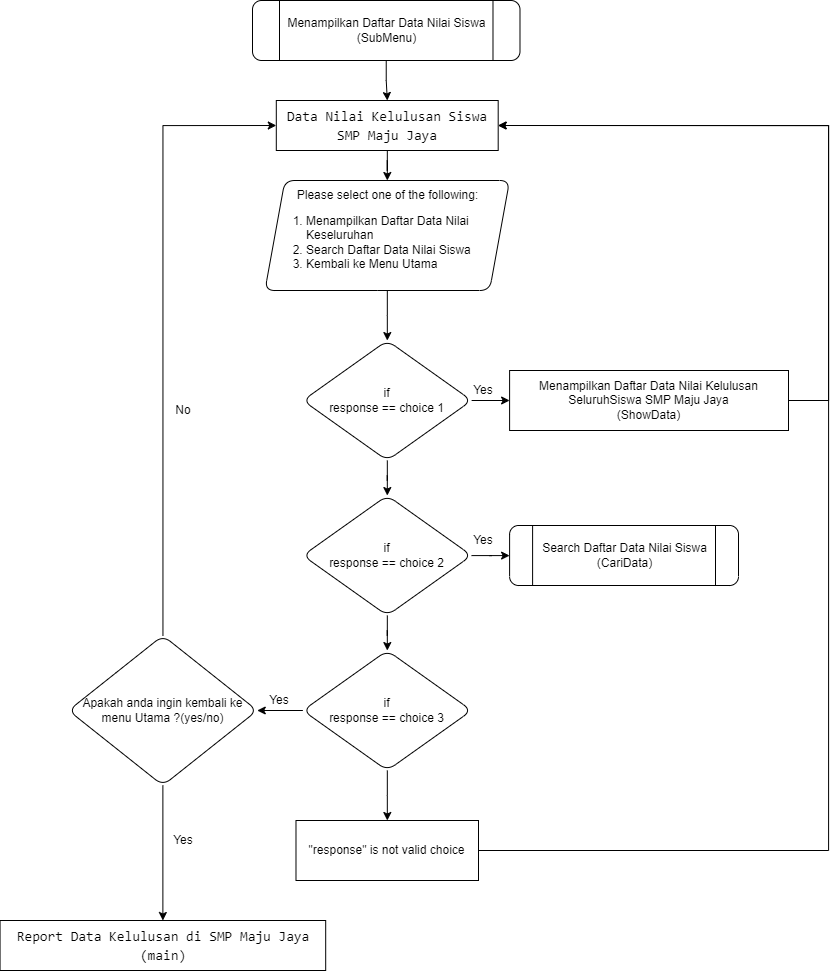

The diagram above was exported from draw.io. Its source (the exported page's mxGraphModel, read from the mxfile embedded in the PNG):
<mxGraphModel dx="2759" dy="1042" grid="1" gridSize="10" guides="1" tooltips="1" connect="1" arrows="1" fold="1" page="1" pageScale="1" pageWidth="850" pageHeight="1100" math="0" shadow="0">
  <root>
    <mxCell id="0" />
    <mxCell id="1" parent="0" />
    <mxCell id="iv2nvd7u2ag6_al4c8nB-5" value="" style="edgeStyle=orthogonalEdgeStyle;rounded=0;orthogonalLoop=1;jettySize=auto;html=1;" parent="1" source="iv2nvd7u2ag6_al4c8nB-3" target="iv2nvd7u2ag6_al4c8nB-4" edge="1">
      <mxGeometry relative="1" as="geometry" />
    </mxCell>
    <mxCell id="iv2nvd7u2ag6_al4c8nB-3" value="Menampilkan Daftar Data Nilai Siswa&lt;br&gt;(SubMenu)" style="shape=process;whiteSpace=wrap;html=1;backgroundOutline=1;rounded=1;glass=0;strokeWidth=1;shadow=0;" parent="1" vertex="1">
      <mxGeometry x="144" y="20" width="267.49" height="60" as="geometry" />
    </mxCell>
    <mxCell id="iv2nvd7u2ag6_al4c8nB-7" value="" style="edgeStyle=orthogonalEdgeStyle;rounded=0;orthogonalLoop=1;jettySize=auto;html=1;" parent="1" source="iv2nvd7u2ag6_al4c8nB-4" target="iv2nvd7u2ag6_al4c8nB-6" edge="1">
      <mxGeometry relative="1" as="geometry" />
    </mxCell>
    <mxCell id="iv2nvd7u2ag6_al4c8nB-4" value="&lt;div style=&quot;background-color: rgb(255, 255, 255); font-family: Consolas, &amp;quot;Courier New&amp;quot;, monospace; font-size: 14px; line-height: 19px;&quot;&gt;Data Nilai Kelulusan Siswa SMP Maju Jaya&lt;/div&gt;" style="whiteSpace=wrap;html=1;rounded=1;glass=0;strokeWidth=1;shadow=0;arcSize=0;" parent="1" vertex="1">
      <mxGeometry x="167.8" y="120" width="221.89" height="50" as="geometry" />
    </mxCell>
    <mxCell id="iv2nvd7u2ag6_al4c8nB-13" value="" style="edgeStyle=orthogonalEdgeStyle;rounded=0;orthogonalLoop=1;jettySize=auto;html=1;" parent="1" source="iv2nvd7u2ag6_al4c8nB-6" target="iv2nvd7u2ag6_al4c8nB-12" edge="1">
      <mxGeometry relative="1" as="geometry" />
    </mxCell>
    <mxCell id="iv2nvd7u2ag6_al4c8nB-6" value="&lt;div style=&quot;text-align: center; line-height: 120%;&quot;&gt;Please select one of the following:&lt;br&gt;&lt;/div&gt;&lt;ol style=&quot;line-height: 120%;&quot;&gt;&lt;li&gt;Menampilkan Daftar Data Nilai Keseluruhan&lt;/li&gt;&lt;li style=&quot;&quot;&gt;Search Daftar Data Nilai Siswa&lt;/li&gt;&lt;li style=&quot;&quot;&gt;Kembali ke Menu Utama&lt;/li&gt;&lt;/ol&gt;" style="shape=parallelogram;perimeter=parallelogramPerimeter;whiteSpace=wrap;html=1;fixedSize=1;rounded=1;glass=0;strokeWidth=1;shadow=0;align=left;" parent="1" vertex="1">
      <mxGeometry x="156.4" y="200" width="244.7" height="110" as="geometry" />
    </mxCell>
    <mxCell id="iv2nvd7u2ag6_al4c8nB-25" value="" style="edgeStyle=orthogonalEdgeStyle;rounded=0;orthogonalLoop=1;jettySize=auto;html=1;" parent="1" source="iv2nvd7u2ag6_al4c8nB-12" target="iv2nvd7u2ag6_al4c8nB-24" edge="1">
      <mxGeometry relative="1" as="geometry" />
    </mxCell>
    <mxCell id="iv2nvd7u2ag6_al4c8nB-31" value="" style="edgeStyle=orthogonalEdgeStyle;rounded=0;orthogonalLoop=1;jettySize=auto;html=1;" parent="1" source="iv2nvd7u2ag6_al4c8nB-12" target="iv2nvd7u2ag6_al4c8nB-30" edge="1">
      <mxGeometry relative="1" as="geometry" />
    </mxCell>
    <mxCell id="iv2nvd7u2ag6_al4c8nB-12" value="if&lt;br style=&quot;border-color: var(--border-color);&quot;&gt;response == choice 1" style="rhombus;whiteSpace=wrap;html=1;align=center;rounded=1;glass=0;strokeWidth=1;shadow=0;" parent="1" vertex="1">
      <mxGeometry x="194.37" y="360" width="168.75" height="120" as="geometry" />
    </mxCell>
    <mxCell id="iv2nvd7u2ag6_al4c8nB-21" value="" style="edgeStyle=orthogonalEdgeStyle;rounded=0;orthogonalLoop=1;jettySize=auto;html=1;" parent="1" source="iv2nvd7u2ag6_al4c8nB-18" target="iv2nvd7u2ag6_al4c8nB-20" edge="1">
      <mxGeometry relative="1" as="geometry" />
    </mxCell>
    <mxCell id="iv2nvd7u2ag6_al4c8nB-48" value="" style="edgeStyle=orthogonalEdgeStyle;rounded=0;orthogonalLoop=1;jettySize=auto;html=1;entryX=0;entryY=0.5;entryDx=0;entryDy=0;" parent="1" source="iv2nvd7u2ag6_al4c8nB-18" target="iv2nvd7u2ag6_al4c8nB-4" edge="1">
      <mxGeometry relative="1" as="geometry">
        <mxPoint x="54.375" y="530" as="targetPoint" />
        <Array as="points">
          <mxPoint x="54" y="145" />
        </Array>
      </mxGeometry>
    </mxCell>
    <mxCell id="iv2nvd7u2ag6_al4c8nB-18" value="Apakah anda ingin kembali ke menu Utama ?(yes/no)" style="rhombus;whiteSpace=wrap;html=1;align=center;rounded=1;glass=0;strokeWidth=1;shadow=0;" parent="1" vertex="1">
      <mxGeometry x="-40" y="655" width="188.75" height="150" as="geometry" />
    </mxCell>
    <mxCell id="iv2nvd7u2ag6_al4c8nB-20" value="&lt;div style=&quot;border-color: var(--border-color); background-color: rgb(255, 255, 255); font-family: Consolas, &amp;quot;Courier New&amp;quot;, monospace; font-size: 14px; line-height: 19px;&quot;&gt;Report Data Kelulusan di SMP Maju Jaya&lt;br&gt;&lt;/div&gt;&lt;div style=&quot;border-color: var(--border-color); background-color: rgb(255, 255, 255); font-family: Consolas, &amp;quot;Courier New&amp;quot;, monospace; font-size: 14px; line-height: 19px;&quot;&gt;(main)&lt;/div&gt;" style="whiteSpace=wrap;html=1;rounded=1;glass=0;strokeWidth=1;shadow=0;arcSize=0;" parent="1" vertex="1">
      <mxGeometry x="-108.44000000000005" y="940" width="325.63" height="50" as="geometry" />
    </mxCell>
    <mxCell id="BMCfmhXOQ5qPacu6nRvO-2" style="edgeStyle=orthogonalEdgeStyle;rounded=0;orthogonalLoop=1;jettySize=auto;html=1;exitX=1;exitY=0.75;exitDx=0;exitDy=0;entryX=1;entryY=0.5;entryDx=0;entryDy=0;" parent="1" source="iv2nvd7u2ag6_al4c8nB-24" target="iv2nvd7u2ag6_al4c8nB-4" edge="1">
      <mxGeometry relative="1" as="geometry">
        <mxPoint x="390" y="138.35896809895834" as="targetPoint" />
        <Array as="points">
          <mxPoint x="631" y="420" />
          <mxPoint x="720" y="420" />
          <mxPoint x="720" y="145" />
        </Array>
      </mxGeometry>
    </mxCell>
    <mxCell id="iv2nvd7u2ag6_al4c8nB-24" value="Menampilkan Daftar Data Nilai Kelulusan SeluruhSiswa SMP Maju Jaya&lt;br&gt;(ShowData)" style="whiteSpace=wrap;html=1;rounded=1;glass=0;strokeWidth=1;shadow=0;arcSize=0;" parent="1" vertex="1">
      <mxGeometry x="401.1" y="390" width="278.9" height="60" as="geometry" />
    </mxCell>
    <mxCell id="iv2nvd7u2ag6_al4c8nB-35" value="" style="edgeStyle=orthogonalEdgeStyle;rounded=0;orthogonalLoop=1;jettySize=auto;html=1;" parent="1" source="iv2nvd7u2ag6_al4c8nB-30" target="iv2nvd7u2ag6_al4c8nB-34" edge="1">
      <mxGeometry relative="1" as="geometry" />
    </mxCell>
    <mxCell id="iv2nvd7u2ag6_al4c8nB-39" value="" style="edgeStyle=orthogonalEdgeStyle;rounded=0;orthogonalLoop=1;jettySize=auto;html=1;" parent="1" source="iv2nvd7u2ag6_al4c8nB-30" target="iv2nvd7u2ag6_al4c8nB-38" edge="1">
      <mxGeometry relative="1" as="geometry" />
    </mxCell>
    <mxCell id="iv2nvd7u2ag6_al4c8nB-30" value="if&lt;br style=&quot;border-color: var(--border-color);&quot;&gt;response == choice 2" style="rhombus;whiteSpace=wrap;html=1;align=center;rounded=1;glass=0;strokeWidth=1;shadow=0;" parent="1" vertex="1">
      <mxGeometry x="194.37" y="515" width="168.75" height="120" as="geometry" />
    </mxCell>
    <mxCell id="iv2nvd7u2ag6_al4c8nB-34" value="Search Daftar Data Nilai Siswa&lt;br&gt;(CariData)" style="shape=process;whiteSpace=wrap;html=1;backgroundOutline=1;rounded=1;glass=0;strokeWidth=1;shadow=0;" parent="1" vertex="1">
      <mxGeometry x="401.1" y="545" width="228.9" height="60" as="geometry" />
    </mxCell>
    <mxCell id="iv2nvd7u2ag6_al4c8nB-40" value="" style="edgeStyle=orthogonalEdgeStyle;rounded=0;orthogonalLoop=1;jettySize=auto;html=1;" parent="1" source="iv2nvd7u2ag6_al4c8nB-38" target="iv2nvd7u2ag6_al4c8nB-18" edge="1">
      <mxGeometry relative="1" as="geometry" />
    </mxCell>
    <mxCell id="BMCfmhXOQ5qPacu6nRvO-5" value="" style="edgeStyle=orthogonalEdgeStyle;rounded=0;orthogonalLoop=1;jettySize=auto;html=1;" parent="1" source="iv2nvd7u2ag6_al4c8nB-38" target="iv2nvd7u2ag6_al4c8nB-43" edge="1">
      <mxGeometry relative="1" as="geometry" />
    </mxCell>
    <mxCell id="iv2nvd7u2ag6_al4c8nB-38" value="if&lt;br style=&quot;border-color: var(--border-color);&quot;&gt;response == choice 3" style="rhombus;whiteSpace=wrap;html=1;align=center;rounded=1;glass=0;strokeWidth=1;shadow=0;" parent="1" vertex="1">
      <mxGeometry x="194.37" y="670" width="168.75" height="120" as="geometry" />
    </mxCell>
    <mxCell id="iv2nvd7u2ag6_al4c8nB-46" value="" style="edgeStyle=orthogonalEdgeStyle;rounded=0;orthogonalLoop=1;jettySize=auto;html=1;entryX=1;entryY=0.5;entryDx=0;entryDy=0;" parent="1" source="iv2nvd7u2ag6_al4c8nB-43" target="iv2nvd7u2ag6_al4c8nB-4" edge="1">
      <mxGeometry relative="1" as="geometry">
        <mxPoint x="651.3529411764707" y="789.9999999999998" as="targetPoint" />
        <Array as="points">
          <mxPoint x="720" y="870" />
          <mxPoint x="720" y="145" />
        </Array>
      </mxGeometry>
    </mxCell>
    <mxCell id="iv2nvd7u2ag6_al4c8nB-43" value="&quot;response&quot; is not valid choice" style="whiteSpace=wrap;html=1;rounded=1;glass=0;strokeWidth=1;shadow=0;arcSize=0;" parent="1" vertex="1">
      <mxGeometry x="187.49" y="840" width="182.51" height="60" as="geometry" />
    </mxCell>
    <mxCell id="BMCfmhXOQ5qPacu6nRvO-3" value="Yes" style="text;html=1;strokeColor=none;fillColor=none;align=center;verticalAlign=middle;whiteSpace=wrap;rounded=0;" parent="1" vertex="1">
      <mxGeometry x="359.69" y="400" width="30" height="20" as="geometry" />
    </mxCell>
    <mxCell id="BMCfmhXOQ5qPacu6nRvO-4" value="Yes" style="text;html=1;strokeColor=none;fillColor=none;align=center;verticalAlign=middle;whiteSpace=wrap;rounded=0;" parent="1" vertex="1">
      <mxGeometry x="359.69" y="550" width="30" height="20" as="geometry" />
    </mxCell>
    <mxCell id="BMCfmhXOQ5qPacu6nRvO-6" value="Yes" style="text;html=1;strokeColor=none;fillColor=none;align=center;verticalAlign=middle;whiteSpace=wrap;rounded=0;" parent="1" vertex="1">
      <mxGeometry x="156.4" y="710" width="30" height="20" as="geometry" />
    </mxCell>
    <mxCell id="BMCfmhXOQ5qPacu6nRvO-7" value="No" style="text;html=1;strokeColor=none;fillColor=none;align=center;verticalAlign=middle;whiteSpace=wrap;rounded=0;" parent="1" vertex="1">
      <mxGeometry x="60" y="420" width="30" height="20" as="geometry" />
    </mxCell>
    <mxCell id="GjSGloDL9jhcm8qM_quG-1" value="Yes" style="text;html=1;strokeColor=none;fillColor=none;align=center;verticalAlign=middle;whiteSpace=wrap;rounded=0;" vertex="1" parent="1">
      <mxGeometry x="60" y="850" width="30" height="20" as="geometry" />
    </mxCell>
  </root>
</mxGraphModel>